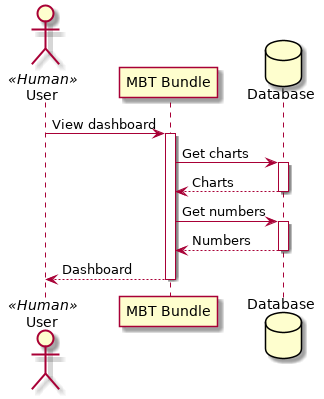

The diagram above was rendered by PlantUML. Its source (embedded in the PNG):
@startuml

actor User as user << Human >>
participant "MBT Bundle" as bundle
database Database as database

user -> bundle : View dashboard
activate bundle
bundle -> database : Get charts
activate database
database --> bundle : Charts
deactivate database
bundle -> database : Get numbers
activate database
database --> bundle : Numbers
deactivate database
bundle --> user : Dashboard
deactivate bundle

@enduml